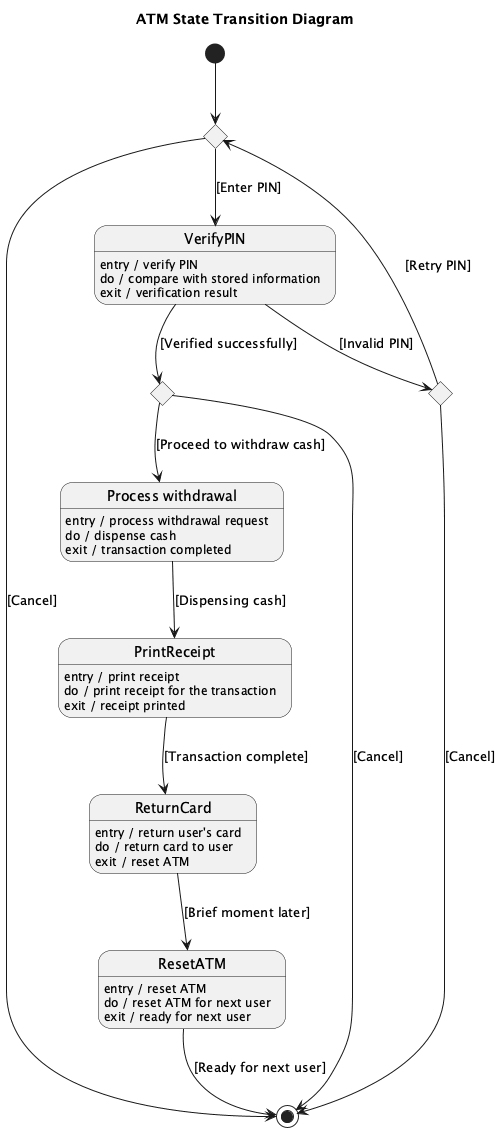

The diagram above was rendered by PlantUML. Its source (embedded in the PNG):
@startuml
title ATM State Transition Diagram

[*] --> PromptPIN

state PromptPIN <<choice>>
PromptPIN --> VerifyPIN : [Enter PIN]
PromptPIN --> [*] : [Cancel]

state VerifyPIN
VerifyPIN : entry / verify PIN
VerifyPIN : do / compare with stored information
VerifyPIN : exit / verification result

VerifyPIN --> Success : [Verified successfully]
VerifyPIN --> Failure : [Invalid PIN]

state Success <<choice>>
Success --> ProcessWithdrawal : [Proceed to withdraw cash]
Success --> [*] : [Cancel]

state "Process withdrawal" as ProcessWithdrawal
ProcessWithdrawal : entry / process withdrawal request
ProcessWithdrawal : do / dispense cash
ProcessWithdrawal : exit / transaction completed

ProcessWithdrawal --> PrintReceipt : [Dispensing cash]

state PrintReceipt
PrintReceipt : entry / print receipt
PrintReceipt : do / print receipt for the transaction
PrintReceipt : exit / receipt printed

PrintReceipt --> ReturnCard : [Transaction complete]

state ReturnCard
ReturnCard : entry / return user's card
ReturnCard : do / return card to user
ReturnCard : exit / reset ATM

ReturnCard --> ResetATM : [Brief moment later]

state ResetATM
ResetATM : entry / reset ATM
ResetATM : do / reset ATM for next user
ResetATM : exit / ready for next user

ResetATM --> [*] : [Ready for next user]

state Failure <<choice>>
Failure --> PromptPIN : [Retry PIN]
Failure --> [*] : [Cancel]

@enduml